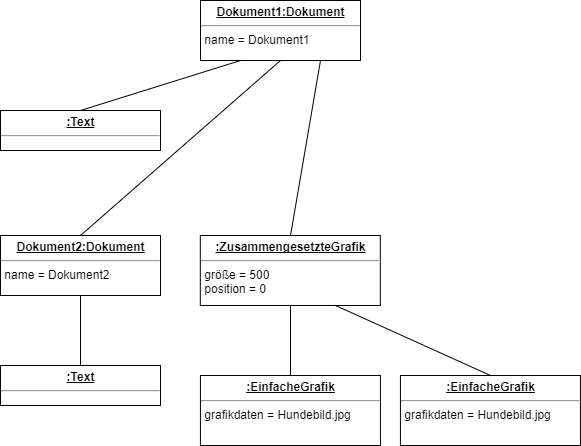

The diagram above was exported from draw.io. Its source (the exported page's mxGraphModel, read from the mxfile embedded in the PNG):
<mxGraphModel dx="1028" dy="604" grid="1" gridSize="10" guides="1" tooltips="1" connect="1" arrows="1" fold="1" page="1" pageScale="1" pageWidth="827" pageHeight="1169" background="#ffffff" math="0" shadow="0">
  <root>
    <mxCell id="0" />
    <mxCell id="1" parent="0" />
    <mxCell id="3" value="&lt;p style=&quot;margin: 0px ; margin-top: 4px ; text-align: center ; text-decoration: underline&quot;&gt;&lt;b&gt;Dokument1:Dokument&lt;/b&gt;&lt;/p&gt;&lt;hr&gt;&amp;nbsp;name = Dokument1" style="verticalAlign=top;align=left;overflow=fill;fontSize=12;fontFamily=Helvetica;html=1;" parent="1" vertex="1">
      <mxGeometry x="310" y="220" width="160" height="60" as="geometry" />
    </mxCell>
    <mxCell id="4" value="" style="endArrow=none;html=1;entryX=0.25;entryY=1;exitX=0.5;exitY=0;" parent="1" source="5" target="3" edge="1">
      <mxGeometry width="50" height="50" relative="1" as="geometry">
        <mxPoint x="180" y="300" as="sourcePoint" />
        <mxPoint x="230" y="250" as="targetPoint" />
      </mxGeometry>
    </mxCell>
    <mxCell id="5" value="&lt;p style=&quot;margin: 0px ; margin-top: 4px ; text-align: center ; text-decoration: underline&quot;&gt;&lt;b&gt;:Text&lt;/b&gt;&lt;/p&gt;&lt;hr&gt;" style="verticalAlign=top;align=left;overflow=fill;fontSize=12;fontFamily=Helvetica;html=1;" parent="1" vertex="1">
      <mxGeometry x="110" y="330" width="160" height="40" as="geometry" />
    </mxCell>
    <mxCell id="10" value="" style="endArrow=none;html=1;entryX=0.5;entryY=1;exitX=0.5;exitY=0;" parent="1" source="11" target="3" edge="1">
      <mxGeometry width="50" height="50" relative="1" as="geometry">
        <mxPoint x="380" y="330" as="sourcePoint" />
        <mxPoint x="190" y="440" as="targetPoint" />
      </mxGeometry>
    </mxCell>
    <mxCell id="11" value="&lt;p style=&quot;margin: 0px ; margin-top: 4px ; text-align: center ; text-decoration: underline&quot;&gt;&lt;b&gt;Dokument2:Dokument&lt;/b&gt;&lt;/p&gt;&lt;hr&gt;&amp;nbsp;name = Dokument2" style="verticalAlign=top;align=left;overflow=fill;fontSize=12;fontFamily=Helvetica;html=1;" parent="1" vertex="1">
      <mxGeometry x="110" y="455" width="160" height="60" as="geometry" />
    </mxCell>
    <mxCell id="12" value="&lt;p style=&quot;margin: 0px ; margin-top: 4px ; text-align: center ; text-decoration: underline&quot;&gt;&lt;b&gt;:Text&lt;/b&gt;&lt;/p&gt;&lt;hr&gt;" style="verticalAlign=top;align=left;overflow=fill;fontSize=12;fontFamily=Helvetica;html=1;" parent="1" vertex="1">
      <mxGeometry x="110" y="585" width="160" height="40" as="geometry" />
    </mxCell>
    <mxCell id="13" value="" style="endArrow=none;html=1;entryX=0.5;entryY=1;exitX=0.5;exitY=0;" parent="1" source="12" target="11" edge="1">
      <mxGeometry width="50" height="50" relative="1" as="geometry">
        <mxPoint y="465" as="sourcePoint" />
        <mxPoint x="30" y="365" as="targetPoint" />
      </mxGeometry>
    </mxCell>
    <mxCell id="15" value="" style="endArrow=none;html=1;entryX=0.75;entryY=1;exitX=0.5;exitY=0;" parent="1" source="16" target="3" edge="1">
      <mxGeometry width="50" height="50" relative="1" as="geometry">
        <mxPoint x="390" y="440" as="sourcePoint" />
        <mxPoint x="360" y="400" as="targetPoint" />
      </mxGeometry>
    </mxCell>
    <mxCell id="16" value="&lt;p style=&quot;margin: 0px ; margin-top: 4px ; text-align: center ; text-decoration: underline&quot;&gt;&lt;b&gt;:ZusammengesetzteGrafik&lt;/b&gt;&lt;/p&gt;&lt;hr&gt;&lt;div&gt;&amp;nbsp;größe = 500&lt;/div&gt;&lt;div&gt;&amp;nbsp;position = 0&lt;br&gt;&lt;/div&gt;" style="verticalAlign=top;align=left;overflow=fill;fontSize=12;fontFamily=Helvetica;html=1;" parent="1" vertex="1">
      <mxGeometry x="309.8235294117647" y="455" width="180" height="70" as="geometry" />
    </mxCell>
    <mxCell id="17" value="&lt;p style=&quot;margin: 0px ; margin-top: 4px ; text-align: center ; text-decoration: underline&quot;&gt;&lt;b&gt;:EinfacheGrafik&lt;/b&gt;&lt;/p&gt;&lt;hr&gt;&lt;div&gt;&amp;nbsp;grafikdaten = Hundebild.jpg&lt;br&gt;&lt;/div&gt;" style="verticalAlign=top;align=left;overflow=fill;fontSize=12;fontFamily=Helvetica;html=1;" parent="1" vertex="1">
      <mxGeometry x="309.92857142857144" y="595" width="180" height="70" as="geometry" />
    </mxCell>
    <mxCell id="18" value="&lt;p style=&quot;margin: 0px ; margin-top: 4px ; text-align: center ; text-decoration: underline&quot;&gt;&lt;b&gt;:EinfacheGrafik&lt;/b&gt;&lt;/p&gt;&lt;hr&gt;&lt;div&gt;&amp;nbsp;grafikdaten = Hundebild.jpg&lt;br&gt;&lt;/div&gt;" style="verticalAlign=top;align=left;overflow=fill;fontSize=12;fontFamily=Helvetica;html=1;" parent="1" vertex="1">
      <mxGeometry x="509.92857142857144" y="595" width="180" height="70" as="geometry" />
    </mxCell>
    <mxCell id="19" value="" style="endArrow=none;html=1;entryX=0.75;entryY=1;exitX=0.5;exitY=0;" parent="1" source="18" target="16" edge="1">
      <mxGeometry width="50" height="50" relative="1" as="geometry">
        <mxPoint x="190" y="695" as="sourcePoint" />
        <mxPoint x="190" y="645" as="targetPoint" />
      </mxGeometry>
    </mxCell>
    <mxCell id="20" value="" style="endArrow=none;html=1;entryX=0.5;entryY=1;exitX=0.5;exitY=0;" parent="1" source="17" target="16" edge="1">
      <mxGeometry width="50" height="50" relative="1" as="geometry">
        <mxPoint x="201" y="715" as="sourcePoint" />
        <mxPoint x="201" y="645" as="targetPoint" />
      </mxGeometry>
    </mxCell>
  </root>
</mxGraphModel>